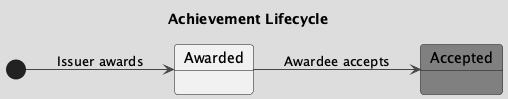

The diagram above was rendered by PlantUML. Its source (embedded in the PNG):
@startuml AchievementLifecycle
title Achievement Lifecycle
!theme toy

left to right direction

state Accepted #gray

[*] --> Awarded : Issuer awards
Awarded --> Accepted  : Awardee accepts

@enduml